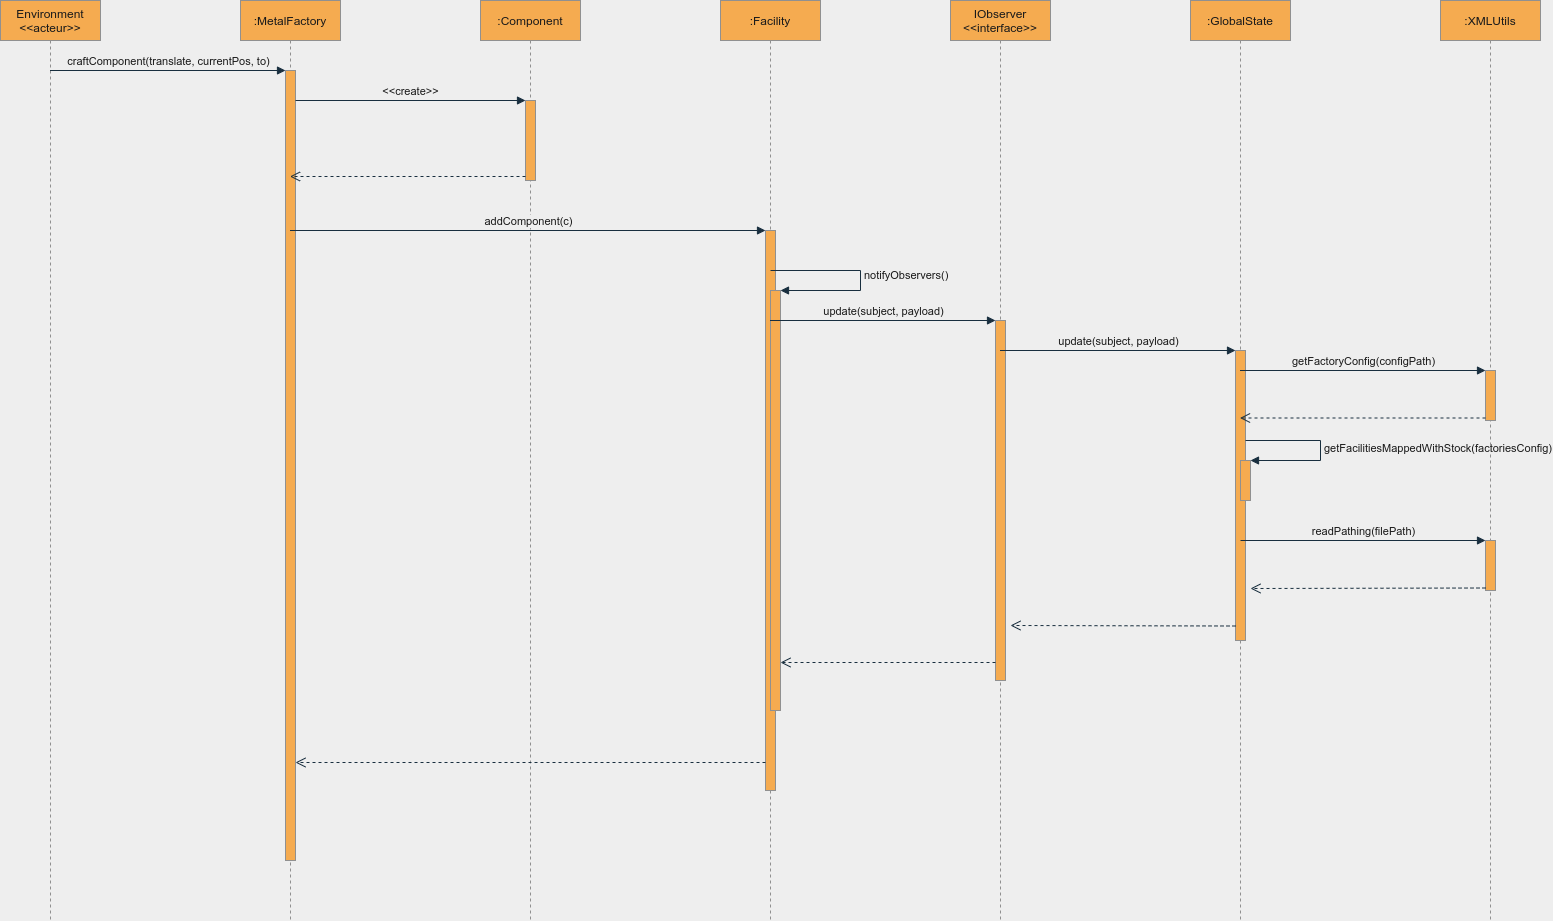

The diagram above was exported from draw.io. Its source (the exported page's mxGraphModel, read from the mxfile embedded in the PNG):
<mxGraphModel dx="1093" dy="762" grid="1" gridSize="10" guides="1" tooltips="1" connect="1" arrows="1" fold="1" page="1" pageScale="1" pageWidth="827" pageHeight="1169" background="#EEEEEE" math="0" shadow="0">
  <root>
    <mxCell id="0" />
    <mxCell id="1" parent="0" />
    <mxCell id="2" value="Environment&lt;br&gt;&amp;lt;&amp;lt;acteur&amp;gt;&amp;gt;" style="shape=umlLifeline;perimeter=lifelinePerimeter;whiteSpace=wrap;html=1;container=1;collapsible=0;recursiveResize=0;outlineConnect=0;fillColor=#F5AB50;strokeColor=#909090;fontColor=#1A1A1A;" parent="1" vertex="1">
      <mxGeometry x="30" y="40" width="100" height="920" as="geometry" />
    </mxCell>
    <mxCell id="3" value=":MetalFactory" style="shape=umlLifeline;perimeter=lifelinePerimeter;whiteSpace=wrap;html=1;container=1;collapsible=0;recursiveResize=0;outlineConnect=0;fillColor=#F5AB50;strokeColor=#909090;fontColor=#1A1A1A;" parent="1" vertex="1">
      <mxGeometry x="270" y="40" width="100" height="920" as="geometry" />
    </mxCell>
    <mxCell id="34" value="" style="html=1;points=[];perimeter=orthogonalPerimeter;rounded=0;sketch=0;fillColor=#F5AB50;strokeColor=#909090;fontColor=#1A1A1A;" parent="3" vertex="1">
      <mxGeometry x="45" y="70" width="10" height="790" as="geometry" />
    </mxCell>
    <mxCell id="6" value=":Component" style="shape=umlLifeline;perimeter=lifelinePerimeter;whiteSpace=wrap;html=1;container=1;collapsible=0;recursiveResize=0;outlineConnect=0;fillColor=#F5AB50;strokeColor=#909090;fontColor=#1A1A1A;" parent="1" vertex="1">
      <mxGeometry x="510" y="40" width="100" height="920" as="geometry" />
    </mxCell>
    <mxCell id="37" value="" style="html=1;points=[];perimeter=orthogonalPerimeter;rounded=0;sketch=0;fillColor=#F5AB50;strokeColor=#909090;fontColor=#1A1A1A;" parent="6" vertex="1">
      <mxGeometry x="45" y="100" width="10" height="80" as="geometry" />
    </mxCell>
    <mxCell id="14" value=":Facility" style="shape=umlLifeline;perimeter=lifelinePerimeter;whiteSpace=wrap;html=1;container=1;collapsible=0;recursiveResize=0;outlineConnect=0;rounded=0;sketch=0;fillColor=#F5AB50;strokeColor=#909090;fontColor=#1A1A1A;" parent="1" vertex="1">
      <mxGeometry x="750" y="40" width="100" height="920" as="geometry" />
    </mxCell>
    <mxCell id="40" value="" style="html=1;points=[];perimeter=orthogonalPerimeter;rounded=0;sketch=0;fillColor=#F5AB50;strokeColor=#909090;fontColor=#1A1A1A;" parent="14" vertex="1">
      <mxGeometry x="45" y="230" width="10" height="560" as="geometry" />
    </mxCell>
    <mxCell id="43" value="" style="html=1;points=[];perimeter=orthogonalPerimeter;rounded=0;sketch=0;fillColor=#F5AB50;strokeColor=#909090;fontColor=#1A1A1A;" parent="14" vertex="1">
      <mxGeometry x="50" y="290" width="10" height="420" as="geometry" />
    </mxCell>
    <mxCell id="44" value="notifyObservers()" style="edgeStyle=orthogonalEdgeStyle;html=1;align=left;spacingLeft=2;endArrow=block;rounded=0;entryX=1;entryY=0;strokeColor=#182E3E;fontColor=#1A1A1A;labelBackgroundColor=#EEEEEE;" parent="14" target="43" edge="1">
      <mxGeometry relative="1" as="geometry">
        <mxPoint x="50" y="270" as="sourcePoint" />
        <Array as="points">
          <mxPoint x="140" y="270" />
          <mxPoint x="140" y="290" />
        </Array>
      </mxGeometry>
    </mxCell>
    <mxCell id="18" value="IObserver&lt;br&gt;&amp;lt;&amp;lt;interface&amp;gt;&amp;gt;" style="shape=umlLifeline;perimeter=lifelinePerimeter;whiteSpace=wrap;html=1;container=1;collapsible=0;recursiveResize=0;outlineConnect=0;rounded=0;sketch=0;fillColor=#F5AB50;strokeColor=#909090;fontColor=#1A1A1A;" parent="1" vertex="1">
      <mxGeometry x="980" y="40" width="100" height="920" as="geometry" />
    </mxCell>
    <mxCell id="45" value="" style="html=1;points=[];perimeter=orthogonalPerimeter;rounded=0;sketch=0;fillColor=#F5AB50;strokeColor=#909090;fontColor=#1A1A1A;" parent="18" vertex="1">
      <mxGeometry x="45" y="320" width="10" height="360" as="geometry" />
    </mxCell>
    <mxCell id="24" value=":GlobalState" style="shape=umlLifeline;perimeter=lifelinePerimeter;whiteSpace=wrap;html=1;container=1;collapsible=0;recursiveResize=0;outlineConnect=0;rounded=0;sketch=0;fillColor=#F5AB50;strokeColor=#909090;fontColor=#1A1A1A;" parent="1" vertex="1">
      <mxGeometry x="1220" y="40" width="100" height="920" as="geometry" />
    </mxCell>
    <mxCell id="48" value="" style="html=1;points=[];perimeter=orthogonalPerimeter;rounded=0;sketch=0;fillColor=#F5AB50;strokeColor=#909090;fontColor=#1A1A1A;" parent="24" vertex="1">
      <mxGeometry x="45" y="350" width="10" height="290" as="geometry" />
    </mxCell>
    <mxCell id="54" value="" style="html=1;points=[];perimeter=orthogonalPerimeter;rounded=0;sketch=0;fillColor=#F5AB50;strokeColor=#909090;fontColor=#1A1A1A;" parent="24" vertex="1">
      <mxGeometry x="50" y="460" width="10" height="40" as="geometry" />
    </mxCell>
    <mxCell id="55" value="getFacilitiesMappedWithStock(factoriesConfig)" style="edgeStyle=orthogonalEdgeStyle;html=1;align=left;spacingLeft=2;endArrow=block;rounded=0;entryX=1;entryY=0;strokeColor=#182E3E;fontColor=#1A1A1A;labelBackgroundColor=#EEEEEE;" parent="24" target="54" edge="1">
      <mxGeometry relative="1" as="geometry">
        <mxPoint x="55" y="440" as="sourcePoint" />
        <Array as="points">
          <mxPoint x="130" y="440" />
          <mxPoint x="130" y="460" />
        </Array>
      </mxGeometry>
    </mxCell>
    <mxCell id="28" value=":XMLUtils" style="shape=umlLifeline;perimeter=lifelinePerimeter;whiteSpace=wrap;html=1;container=1;collapsible=0;recursiveResize=0;outlineConnect=0;rounded=0;sketch=0;fillColor=#F5AB50;strokeColor=#909090;fontColor=#1A1A1A;" parent="1" vertex="1">
      <mxGeometry x="1470" y="40" width="100" height="920" as="geometry" />
    </mxCell>
    <mxCell id="51" value="" style="html=1;points=[];perimeter=orthogonalPerimeter;rounded=0;sketch=0;fillColor=#F5AB50;strokeColor=#909090;fontColor=#1A1A1A;" parent="28" vertex="1">
      <mxGeometry x="45" y="370" width="10" height="50" as="geometry" />
    </mxCell>
    <mxCell id="56" value="" style="html=1;points=[];perimeter=orthogonalPerimeter;rounded=0;sketch=0;fillColor=#F5AB50;strokeColor=#909090;fontColor=#1A1A1A;" parent="28" vertex="1">
      <mxGeometry x="45" y="540" width="10" height="50" as="geometry" />
    </mxCell>
    <mxCell id="57" value="readPathing(filePath)" style="html=1;verticalAlign=bottom;endArrow=block;entryX=0;entryY=0;strokeColor=#182E3E;fontColor=#1A1A1A;labelBackgroundColor=#EEEEEE;" parent="28" target="56" edge="1">
      <mxGeometry relative="1" as="geometry">
        <mxPoint x="-200" y="540" as="sourcePoint" />
      </mxGeometry>
    </mxCell>
    <mxCell id="35" value="&lt;span style=&quot;&quot;&gt;craftComponent(translate, currentPos, to)&lt;/span&gt;" style="html=1;verticalAlign=bottom;endArrow=block;entryX=0;entryY=0;labelBackgroundColor=none;strokeColor=#182E3E;fontColor=#1A1A1A;" parent="1" source="2" target="34" edge="1">
      <mxGeometry relative="1" as="geometry">
        <mxPoint x="245" y="110" as="sourcePoint" />
      </mxGeometry>
    </mxCell>
    <mxCell id="38" value="&amp;lt;&amp;lt;create&amp;gt;&amp;gt;" style="html=1;verticalAlign=bottom;endArrow=block;entryX=0;entryY=0;strokeColor=#182E3E;fontColor=#1A1A1A;labelBackgroundColor=#EEEEEE;" parent="1" source="34" target="37" edge="1">
      <mxGeometry relative="1" as="geometry">
        <mxPoint x="485" y="140" as="sourcePoint" />
      </mxGeometry>
    </mxCell>
    <mxCell id="39" value="" style="html=1;verticalAlign=bottom;endArrow=open;dashed=1;endSize=8;exitX=0;exitY=0.95;strokeColor=#182E3E;fontColor=#1A1A1A;labelBackgroundColor=#EEEEEE;" parent="1" source="37" target="3" edge="1">
      <mxGeometry relative="1" as="geometry">
        <mxPoint x="485" y="216" as="targetPoint" />
      </mxGeometry>
    </mxCell>
    <mxCell id="41" value="addComponent(c)" style="html=1;verticalAlign=bottom;endArrow=block;entryX=0;entryY=0;strokeColor=#182E3E;fontColor=#1A1A1A;labelBackgroundColor=#EEEEEE;" parent="1" source="3" target="40" edge="1">
      <mxGeometry relative="1" as="geometry">
        <mxPoint x="750" y="270" as="sourcePoint" />
      </mxGeometry>
    </mxCell>
    <mxCell id="42" value="" style="html=1;verticalAlign=bottom;endArrow=open;dashed=1;endSize=8;exitX=0;exitY=0.95;strokeColor=#182E3E;fontColor=#1A1A1A;labelBackgroundColor=#EEEEEE;" parent="1" source="40" target="34" edge="1">
      <mxGeometry relative="1" as="geometry">
        <mxPoint x="320" y="536" as="targetPoint" />
      </mxGeometry>
    </mxCell>
    <mxCell id="46" value="update(subject, payload)" style="html=1;verticalAlign=bottom;endArrow=block;entryX=0;entryY=0;strokeColor=#182E3E;fontColor=#1A1A1A;labelBackgroundColor=#EEEEEE;" parent="1" source="14" target="45" edge="1">
      <mxGeometry relative="1" as="geometry">
        <mxPoint x="955" y="360" as="sourcePoint" />
      </mxGeometry>
    </mxCell>
    <mxCell id="47" value="" style="html=1;verticalAlign=bottom;endArrow=open;dashed=1;endSize=8;exitX=0;exitY=0.95;strokeColor=#182E3E;fontColor=#1A1A1A;labelBackgroundColor=#EEEEEE;" parent="1" source="45" edge="1">
      <mxGeometry relative="1" as="geometry">
        <mxPoint x="810" y="702" as="targetPoint" />
      </mxGeometry>
    </mxCell>
    <mxCell id="49" value="update(subject, payload)" style="html=1;verticalAlign=bottom;endArrow=block;entryX=0;entryY=0;strokeColor=#182E3E;fontColor=#1A1A1A;labelBackgroundColor=#EEEEEE;" parent="1" source="18" target="48" edge="1">
      <mxGeometry relative="1" as="geometry">
        <mxPoint x="1195" y="390" as="sourcePoint" />
      </mxGeometry>
    </mxCell>
    <mxCell id="50" value="" style="html=1;verticalAlign=bottom;endArrow=open;dashed=1;endSize=8;exitX=0;exitY=0.95;strokeColor=#182E3E;fontColor=#1A1A1A;labelBackgroundColor=#EEEEEE;" parent="1" source="48" edge="1">
      <mxGeometry relative="1" as="geometry">
        <mxPoint x="1040" y="665" as="targetPoint" />
      </mxGeometry>
    </mxCell>
    <mxCell id="52" value="getFactoryConfig(configPath)" style="html=1;verticalAlign=bottom;endArrow=block;entryX=0;entryY=0;strokeColor=#182E3E;fontColor=#1A1A1A;labelBackgroundColor=#EEEEEE;" parent="1" source="24" target="51" edge="1">
      <mxGeometry relative="1" as="geometry">
        <mxPoint x="1445" y="410" as="sourcePoint" />
      </mxGeometry>
    </mxCell>
    <mxCell id="53" value="" style="html=1;verticalAlign=bottom;endArrow=open;dashed=1;endSize=8;exitX=0;exitY=0.95;strokeColor=#182E3E;fontColor=#1A1A1A;labelBackgroundColor=#EEEEEE;" parent="1" source="51" target="24" edge="1">
      <mxGeometry relative="1" as="geometry">
        <mxPoint x="1445" y="486" as="targetPoint" />
      </mxGeometry>
    </mxCell>
    <mxCell id="58" value="" style="html=1;verticalAlign=bottom;endArrow=open;dashed=1;endSize=8;exitX=0;exitY=0.95;strokeColor=#182E3E;fontColor=#1A1A1A;labelBackgroundColor=#EEEEEE;" parent="1" source="56" edge="1">
      <mxGeometry relative="1" as="geometry">
        <mxPoint x="1280" y="628" as="targetPoint" />
      </mxGeometry>
    </mxCell>
  </root>
</mxGraphModel>